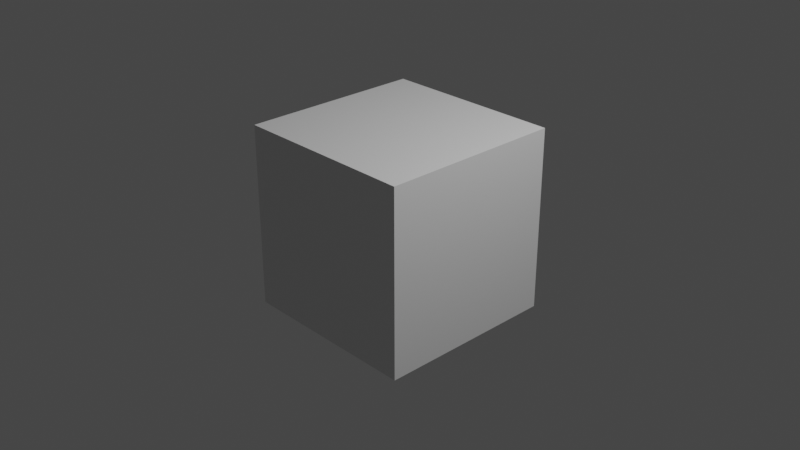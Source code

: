 # Source: sentry3_heavy-aimBug.blend  (saved by Blender 2.92.15; exported with 4.5.12 LTS)
import bpy
from mathutils import Matrix  # noqa: F401  (used for matrix-valued properties, if any)

bpy.ops.wm.read_factory_settings(use_empty=True)
scene = bpy.context.scene
scene.name = 'aimBug'

# ---- collections
col_collection = bpy.data.collections.new('Collection'); scene.collection.children.link(col_collection)
col_sentry3_heavy = bpy.data.collections.new('sentry3_heavy'); scene.collection.children.link(col_sentry3_heavy)

# ---- materials (node trees are filled in below, after node groups)
mat_material = bpy.data.materials.new('Material')
mat_material.alpha_threshold = 0.0
mat_material.use_transparent_shadow = False
mat_material.line_color = (0.0, 0.0, 0.0, 1.0)

# ---- material node trees
mat_material.use_nodes = True; mat_material.node_tree.nodes.clear()
_N = mat_material.node_tree.nodes; _L = mat_material.node_tree.links
n0 = _N.new('ShaderNodeOutputMaterial'); n0.name = 'Material Output'; n0.location = (300, 300)
n1 = _N.new('ShaderNodeBsdfPrincipled'); n1.name = 'Principled BSDF'; n1.location = (10, 300)
n1.distribution = 'GGX'
n1.subsurface_method = 'BURLEY'
n1.inputs[2].default_value = 0.4
n1.inputs[3].default_value = 1.45
n1.inputs[27].default_value = (0.0, 0.0, 0.0, 1.0)
n1.inputs[28].default_value = 1.0
_L.new(n1.outputs[0], n0.inputs[0])
n0.is_active_output = True

# ---- world
world_world = bpy.data.worlds.new('World'); scene.world = world_world
world_world.use_nodes = True; world_world.node_tree.nodes.clear()
_N = world_world.node_tree.nodes; _L = world_world.node_tree.links
n0 = _N.new('ShaderNodeOutputWorld'); n0.name = 'World Output'; n0.location = (300, 300)
n1 = _N.new('ShaderNodeBackground'); n1.name = 'Background'; n1.location = (10, 300)
n1.inputs[0].default_value = (0.05088, 0.05088, 0.05088, 1.0)
_L.new(n1.outputs[0], n0.inputs[0])
n0.is_active_output = True
world_world.color = (0.05088, 0.05088, 0.05088)
world_world.use_sun_shadow = False
world_world.sun_shadow_jitter_overblur = 0.0

# ---- cameras
cam_camera = bpy.data.cameras.new('Camera')
cam_camera.clip_end = 100.0
cam_camera.ortho_scale = 7.314

# ---- lights
light_light = bpy.data.lights.new('Light', 'POINT')
light_light.transmission_factor = 0.0
light_light.energy = 1000.0
light_light.shadow_soft_size = 0.1
light_light.shadow_maximum_resolution = 0.006
light_light.use_absolute_resolution = True

# ---- meshes
me_cube = bpy.data.meshes.new('Cube')
me_cube.from_pydata([(1.0, 1.0, 1.0), (1.0, 1.0, -1.0), (1.0, -1.0, 1.0), (1.0, -1.0, -1.0), (-1.0, 1.0, 1.0), (-1.0, 1.0, -1.0), (-1.0, -1.0, 1.0), (-1.0, -1.0, -1.0)], [], [(0, 4, 6, 2), (3, 2, 6, 7), (7, 6, 4, 5), (5, 1, 3, 7), (1, 0, 2, 3), (5, 4, 0, 1)])
_uv = me_cube.uv_layers.new(name='UVMap')
_uv.uv.foreach_set('vector', [0.625, 0.5, 0.875, 0.5, 0.875, 0.75, 0.625, 0.75, 0.375, 0.75, 0.625, 0.75, 0.625, 1.0, 0.375, 1.0, 0.375, 0.0, 0.625, 0.0, 0.625, 0.25, 0.375, 0.25, 0.125, 0.5, 0.375, 0.5, 0.375, 0.75, 0.125, 0.75, 0.375, 0.5, 0.625, 0.5, 0.625, 0.75, 0.375, 0.75, 0.375, 0.25, 0.625, 0.25, 0.625, 0.5, 0.375, 0.5])
me_cube.materials.append(mat_material)
me_cube.use_remesh_preserve_volume = False
me_cube.use_remesh_preserve_attributes = False
me_cube.use_mirror_vertex_groups = False
me_cube.update()
arm_sentry3_heavy_qc_skeleton = bpy.data.armatures.new('sentry3_heavy.qc_skeleton')  # bones are not reproduced

# ---- objects
ob_sentry3_heavy_qc_skeleton_proxy = bpy.data.objects.new('sentry3_heavy.qc_skeleton_proxy', arm_sentry3_heavy_qc_skeleton)
ob_cube = bpy.data.objects.new('Cube', me_cube)
ob_light = bpy.data.objects.new('Light', light_light)
ob_camera = bpy.data.objects.new('Camera', cam_camera)

# ---- transforms, parenting, visibility, modifiers, constraints
ob_sentry3_heavy_qc_skeleton_proxy.location = (0.0, 0.0, 0.0)
ob_sentry3_heavy_qc_skeleton_proxy.empty_image_offset = (-0.5, -0.5)
ob_sentry3_heavy_qc_skeleton_proxy.lineart.crease_threshold = 0.0
ob_cube.location = (0.0, 0.0, 0.0)
ob_cube.lock_rotations_4d = False
ob_cube.empty_display_type = 'ARROWS'
ob_cube.lineart.crease_threshold = 0.0
ob_light.location = (4.076, 1.005, 5.904)
ob_light.rotation_euler = (0.6503, 0.05522, 1.866)
ob_light.lock_rotations_4d = False
ob_light.empty_display_type = 'ARROWS'
ob_light.color = (0.0, 0.0, 0.0, 0.0)
ob_light.lineart.crease_threshold = 0.0
ob_camera.location = (7.359, -6.926, 4.958)
ob_camera.rotation_euler = (1.109, 0.0, 0.8149)
ob_camera.lock_rotations_4d = False
ob_camera.empty_display_type = 'ARROWS'
ob_camera.color = (0.0, 0.0, 0.0, 0.0)
ob_camera.display_type = 'WIRE'
ob_camera.lineart.crease_threshold = 0.0

# ---- collection membership
scene.collection.objects.link(ob_sentry3_heavy_qc_skeleton_proxy)
col_collection.objects.link(ob_cube)
col_collection.objects.link(ob_light)
col_collection.objects.link(ob_camera)

# ---- scene / render settings (as saved in the file)
scene.camera = ob_camera
scene.frame_start = 0; scene.frame_end = 9; scene.frame_set(0)
scene.render.engine = 'BLENDER_EEVEE_NEXT'
scene.cycles.use_denoising = False
scene.cycles.samples = 128
scene.cycles.sampling_pattern = 'TABULATED_SOBOL'
scene.cycles.use_adaptive_sampling = False
scene.cycles.use_light_tree = False
scene.view_settings.view_transform = 'Filmic'
bpy.context.view_layer.update()
